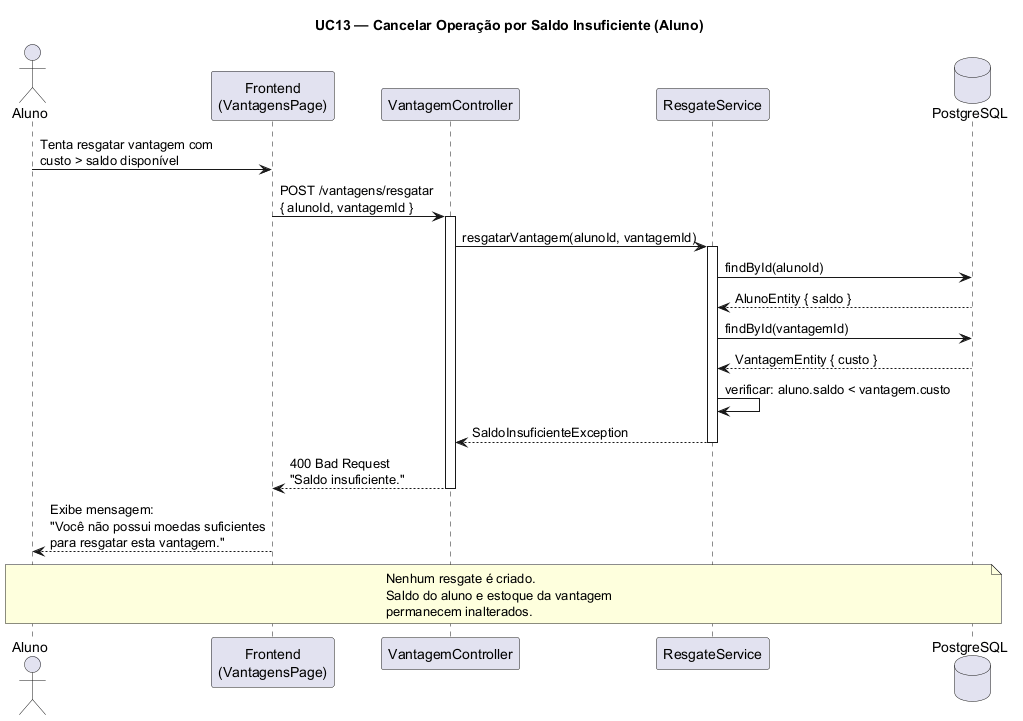

The diagram above was rendered by PlantUML. Its source (embedded in the PNG):
@startuml UC13 - Cancelar Operacao Saldo Insuficiente Aluno
title UC13 — Cancelar Operação por Saldo Insuficiente (Aluno)

actor "Aluno" as A
participant "Frontend\n(VantagensPage)" as FE
participant "VantagemController" as VC
participant "ResgateService" as RS
database "PostgreSQL" as DB

A -> FE: Tenta resgatar vantagem com\ncusto > saldo disponível
FE -> VC: POST /vantagens/resgatar\n{ alunoId, vantagemId }
activate VC

VC -> RS: resgatarVantagem(alunoId, vantagemId)
activate RS

RS -> DB: findById(alunoId)
DB --> RS: AlunoEntity { saldo }

RS -> DB: findById(vantagemId)
DB --> RS: VantagemEntity { custo }

RS -> RS: verificar: aluno.saldo < vantagem.custo

RS --> VC: SaldoInsuficienteException
deactivate RS

VC --> FE: 400 Bad Request\n"Saldo insuficiente."
deactivate VC

FE --> A: Exibe mensagem:\n"Você não possui moedas suficientes\npara resgatar esta vantagem."

note over A, DB: Nenhum resgate é criado.\nSaldo do aluno e estoque da vantagem\npermanecem inalterados.
@enduml